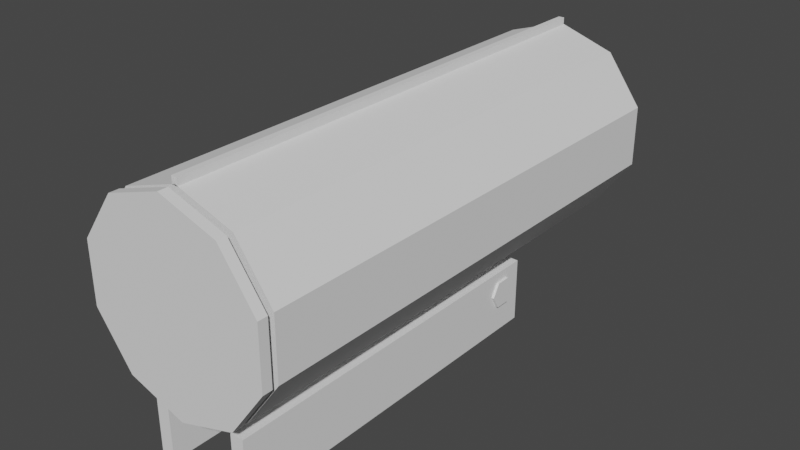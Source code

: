 # Source: untitled.blend  (saved by Blender 3.5.10; exported with 4.5.12 LTS)
import bpy
from mathutils import Matrix  # noqa: F401  (used for matrix-valued properties, if any)

bpy.ops.wm.read_factory_settings(use_empty=True)
scene = bpy.context.scene
scene.name = 'Scene'

# ---- collections
col_collection = bpy.data.collections.new('Collection'); scene.collection.children.link(col_collection)

# ---- world
world_world = bpy.data.worlds.new('World'); scene.world = world_world
world_world.use_nodes = True; world_world.node_tree.nodes.clear()
_N = world_world.node_tree.nodes; _L = world_world.node_tree.links
n0 = _N.new('ShaderNodeOutputWorld'); n0.name = 'World Output'; n0.location = (300, 300)
n1 = _N.new('ShaderNodeBackground'); n1.name = 'Background'; n1.location = (10, 300)
n1.inputs[0].default_value = (0.05088, 0.05088, 0.05088, 1.0)
_L.new(n1.outputs[0], n0.inputs[0])
n0.is_active_output = True
world_world.color = (0.05088, 0.05088, 0.05088)
world_world.use_sun_shadow = False
world_world.sun_shadow_jitter_overblur = 0.0

# ---- meshes
me_cylinder_001 = bpy.data.meshes.new('Cylinder.001')
me_cylinder_001.from_pydata([(0.0, 1.0, -1.0), (0.0, 1.0, 1.0), (0.866, 0.5, -1.0), (0.866, 0.5, 1.0), (0.866, -0.5, -1.0), (0.866, -0.5, 1.0), (0.0, -1.0, -1.0), (0.0, -1.0, 1.0), (-0.866, -0.5, -1.0), (-0.866, -0.5, 1.0), (-0.866, 0.5, -1.0), (-0.866, 0.5, 1.0), (14.35, -22.03, 0.05626), (14.82, -22.03, 0.05626), (14.35, 10.49, 0.05626), (14.82, 10.49, 0.05626), (14.35, -22.03, -0.05626), (14.82, -22.03, -0.05626), (14.35, 10.49, -0.05626), (14.82, 10.49, -0.05626), (1.588, -22.03, -7.631e-07), (1.588, -9.186, -2.663e-07), (2.814, -22.03, -1.087), (2.814, -9.186, -1.087), (6.025, -22.03, -1.758), (6.025, -9.186, -1.758), (9.993, -22.03, -1.758), (9.993, -9.186, -1.758), (13.2, -22.03, -1.087), (13.2, -9.186, -1.087), (14.43, -22.03, -4.321e-08), (14.43, -9.186, 4.536e-07), (13.2, -22.03, 1.087), (13.2, -9.186, 1.087), (9.993, -22.03, 1.758), (9.993, -9.186, 1.758), (6.025, -22.03, 1.758), (6.025, -9.186, 1.758), (2.814, -22.03, 1.087), (2.814, -9.186, 1.087), (2.814, 10.54, -1.087), (1.588, 10.54, 7.269e-07), (6.025, 10.54, -1.758), (9.993, 10.54, -1.758), (13.2, 10.54, -1.087), (14.43, 10.54, 1.447e-06), (13.2, 10.54, 1.087), (9.993, 10.54, 1.758), (6.025, 10.54, 1.758), (2.814, 10.54, 1.087), (2.814, 10.54, -1.087), (1.588, 10.54, 7.269e-07), (6.025, 10.54, -1.758), (9.993, 10.54, -1.758), (13.2, 10.54, -1.087), (14.43, 10.54, 1.447e-06), (13.2, 10.54, 1.087), (9.993, 10.54, 1.758), (6.025, 10.54, 1.758), (2.814, 10.54, 1.087), (3.161, 11.04, -1.014), (2.016, 11.04, 7.735e-07), (6.157, 11.04, -1.641), (9.861, 11.04, -1.641), (12.86, 11.04, -1.014), (14.0, 11.04, 1.445e-06), (12.86, 11.04, 1.014), (9.861, 11.04, 1.641), (6.157, 11.04, 1.641), (3.161, 11.04, 1.014), (1.588, -23.05, -8.027e-07), (1.588, -22.41, -7.78e-07), (2.814, -23.05, -1.087), (2.814, -22.41, -1.087), (6.025, -23.05, -1.758), (6.025, -22.41, -1.758), (9.993, -23.05, -1.758), (9.993, -22.41, -1.758), (13.2, -23.05, -1.087), (13.2, -22.41, -1.087), (14.43, -23.05, -8.271e-08), (14.43, -22.41, -5.807e-08), (13.2, -23.05, 1.087), (13.2, -22.41, 1.087), (9.993, -23.05, 1.758), (9.993, -22.41, 1.758), (6.025, -23.05, 1.758), (6.025, -22.41, 1.758), (2.814, -23.05, 1.087), (2.814, -22.41, 1.087), (-1.168, -2.15, 0.6908), (1.612, -2.15, 0.6908), (-1.168, 1.68, 0.6908), (1.612, 1.68, 0.6908), (-1.168, -2.15, -0.6908), (1.612, -2.15, -0.6908), (-1.168, 1.68, -0.6908), (1.612, 1.68, -0.6908)], [], [(0, 1, 3, 2), (2, 3, 5, 4), (4, 5, 7, 6), (6, 7, 9, 8), (3, 1, 11, 9, 7, 5), (8, 9, 11, 10), (10, 11, 1, 0), (0, 2, 4, 6, 8, 10), (12, 13, 15, 14), (14, 15, 19, 18), (18, 19, 17, 16), (16, 17, 13, 12), (70, 71, 73, 72), (19, 15, 13, 17), (20, 21, 23, 22), (22, 23, 25, 24), (24, 25, 27, 26), (26, 27, 29, 28), (28, 29, 31, 30), (30, 31, 33, 32), (32, 33, 35, 34), (34, 35, 37, 36), (33, 31, 45, 46), (36, 37, 39, 38), (38, 39, 21, 20), (20, 22, 24, 26, 28, 30, 32, 34, 36, 38), (45, 44, 54, 55), (31, 29, 44, 45), (29, 27, 43, 44), (23, 21, 41, 40), (27, 25, 42, 43), (25, 23, 40, 42), (21, 39, 49, 41), (39, 37, 48, 49), (37, 35, 47, 48), (35, 33, 46, 47), (52, 50, 60, 62), (42, 40, 50, 52), (49, 48, 58, 59), (46, 45, 55, 56), (43, 42, 52, 53), (41, 49, 59, 51), (47, 46, 56, 57), (44, 43, 53, 54), (40, 41, 51, 50), (48, 47, 57, 58), (60, 61, 69, 68, 67, 66, 65, 64, 63, 62), (59, 58, 68, 69), (56, 55, 65, 66), (53, 52, 62, 63), (51, 59, 69, 61), (57, 56, 66, 67), (54, 53, 63, 64), (50, 51, 61, 60), (58, 57, 67, 68), (55, 54, 64, 65), (72, 73, 75, 74), (74, 75, 77, 76), (76, 77, 79, 78), (78, 79, 81, 80), (80, 81, 83, 82), (82, 83, 85, 84), (84, 85, 87, 86), (86, 87, 89, 88), (88, 89, 71, 70), (70, 72, 74, 76, 78, 80, 82, 84, 86, 88), (90, 91, 93, 92), (92, 93, 97, 96), (96, 97, 95, 94), (94, 95, 91, 90), (92, 96, 94, 90), (97, 93, 91, 95)])
_uv = me_cylinder_001.uv_layers.new(name='UVMap')
_uv.uv.foreach_set('vector', [1.0, 0.5, 1.0, 1.0, 0.8333, 1.0, 0.8333, 0.5, 0.8333, 0.5, 0.8333, 1.0, 0.6667, 1.0, 0.6667, 0.5, 0.6667, 0.5, 0.6667, 1.0, 0.5, 1.0, 0.5, 0.5, 0.5, 0.5, 0.5, 1.0, 0.3333, 1.0, 0.3333, 0.5, 0.4578, 0.37, 0.25, 0.49, 0.04215, 0.37, 0.04215, 0.13, 0.25, 0.01, 0.4578, 0.13, 0.3333, 0.5, 0.3333, 1.0, 0.1667, 1.0, 0.1667, 0.5, 0.1667, 0.5, 0.1667, 1.0, -8.941e-08, 1.0, -8.941e-08, 0.5, 0.75, 0.49, 0.9578, 0.37, 0.9578, 0.13, 0.75, 0.01, 0.5422, 0.13, 0.5422, 0.37, 0.375, 0.0, 0.625, 0.0, 0.625, 0.25, 0.375, 0.25, 0.375, 0.25, 0.625, 0.25, 0.625, 0.5, 0.375, 0.5, 0.375, 0.5, 0.625, 0.5, 0.625, 0.75, 0.375, 0.75, 0.375, 0.75, 0.625, 0.75, 0.625, 1.0, 0.375, 1.0, 1.0, 0.5, 1.0, 1.0, 0.9, 1.0, 0.9, 0.5, 0.625, 0.5, 0.875, 0.5, 0.875, 0.75, 0.625, 0.75, 1.0, 0.5, 1.0, 1.0, 0.9, 1.0, 0.9, 0.5, 0.9, 0.5, 0.9, 1.0, 0.8, 1.0, 0.8, 0.5, 0.8, 0.5, 0.8, 1.0, 0.7, 1.0, 0.7, 0.5, 0.7, 0.5, 0.7, 1.0, 0.6, 1.0, 0.6, 0.5, 0.6, 0.5, 0.6, 1.0, 0.5, 1.0, 0.5, 0.5, 0.5, 0.5, 0.5, 1.0, 0.4, 1.0, 0.4, 0.5, 0.4, 0.5, 0.4, 1.0, 0.3, 1.0, 0.3, 0.5, 0.3, 0.5, 0.3, 1.0, 0.2, 1.0, 0.2, 0.5, 0.4, 1.0, 0.5, 1.0, 0.5, 1.0, 0.4, 1.0, 0.2, 0.5, 0.2, 1.0, 0.1, 1.0, 0.1, 0.5, 0.1, 0.5, 0.1, 1.0, -7.451e-08, 1.0, -7.451e-08, 0.5, 0.75, 0.49, 0.8911, 0.4442, 0.9783, 0.3242, 0.9783, 0.1758, 0.8911, 0.05584, 0.75, 0.01, 0.6089, 0.05584, 0.5217, 0.1758, 0.5217, 0.3242, 0.6089, 0.4442, 0.5, 1.0, 0.6, 1.0, 0.6, 1.0, 0.5, 1.0, 0.5, 1.0, 0.6, 1.0, 0.6, 1.0, 0.5, 1.0, 0.6, 1.0, 0.7, 1.0, 0.7, 1.0, 0.6, 1.0, 0.9, 1.0, 1.0, 1.0, 1.0, 1.0, 0.9, 1.0, 0.7, 1.0, 0.8, 1.0, 0.8, 1.0, 0.7, 1.0, 0.8, 1.0, 0.9, 1.0, 0.9, 1.0, 0.8, 1.0, -7.451e-08, 1.0, 0.1, 1.0, 0.1, 1.0, -7.451e-08, 1.0, 0.1, 1.0, 0.2, 1.0, 0.2, 1.0, 0.1, 1.0, 0.2, 1.0, 0.3, 1.0, 0.3, 1.0, 0.2, 1.0, 0.3, 1.0, 0.4, 1.0, 0.4, 1.0, 0.3, 1.0, 0.8, 1.0, 0.9, 1.0, 0.9, 1.0, 0.8, 1.0, 0.8, 1.0, 0.9, 1.0, 0.9, 1.0, 0.8, 1.0, 0.1, 1.0, 0.2, 1.0, 0.2, 1.0, 0.1, 1.0, 0.4, 1.0, 0.5, 1.0, 0.5, 1.0, 0.4, 1.0, 0.7, 1.0, 0.8, 1.0, 0.8, 1.0, 0.7, 1.0, -7.451e-08, 1.0, 0.1, 1.0, 0.1, 1.0, -7.451e-08, 1.0, 0.3, 1.0, 0.4, 1.0, 0.4, 1.0, 0.3, 1.0, 0.6, 1.0, 0.7, 1.0, 0.7, 1.0, 0.6, 1.0, 0.9, 1.0, 1.0, 1.0, 1.0, 1.0, 0.9, 1.0, 0.2, 1.0, 0.3, 1.0, 0.3, 1.0, 0.2, 1.0, 0.3911, 0.4442, 0.25, 0.49, 0.1089, 0.4442, 0.02175, 0.3242, 0.02175, 0.1758, 0.1089, 0.05584, 0.25, 0.01, 0.3911, 0.05584, 0.4783, 0.1758, 0.4783, 0.3242, 0.1, 1.0, 0.2, 1.0, 0.2, 1.0, 0.1, 1.0, 0.4, 1.0, 0.5, 1.0, 0.5, 1.0, 0.4, 1.0, 0.7, 1.0, 0.8, 1.0, 0.8, 1.0, 0.7, 1.0, -7.451e-08, 1.0, 0.1, 1.0, 0.1, 1.0, -7.451e-08, 1.0, 0.3, 1.0, 0.4, 1.0, 0.4, 1.0, 0.3, 1.0, 0.6, 1.0, 0.7, 1.0, 0.7, 1.0, 0.6, 1.0, 0.9, 1.0, 1.0, 1.0, 1.0, 1.0, 0.9, 1.0, 0.2, 1.0, 0.3, 1.0, 0.3, 1.0, 0.2, 1.0, 0.5, 1.0, 0.6, 1.0, 0.6, 1.0, 0.5, 1.0, 0.9, 0.5, 0.9, 1.0, 0.8, 1.0, 0.8, 0.5, 0.8, 0.5, 0.8, 1.0, 0.7, 1.0, 0.7, 0.5, 0.7, 0.5, 0.7, 1.0, 0.6, 1.0, 0.6, 0.5, 0.6, 0.5, 0.6, 1.0, 0.5, 1.0, 0.5, 0.5, 0.5, 0.5, 0.5, 1.0, 0.4, 1.0, 0.4, 0.5, 0.4, 0.5, 0.4, 1.0, 0.3, 1.0, 0.3, 0.5, 0.3, 0.5, 0.3, 1.0, 0.2, 1.0, 0.2, 0.5, 0.2, 0.5, 0.2, 1.0, 0.1, 1.0, 0.1, 0.5, 0.1, 0.5, 0.1, 1.0, -7.451e-08, 1.0, -7.451e-08, 0.5, 0.75, 0.49, 0.8911, 0.4442, 0.9783, 0.3242, 0.9783, 0.1758, 0.8911, 0.05584, 0.75, 0.01, 0.6089, 0.05584, 0.5217, 0.1758, 0.5217, 0.3242, 0.6089, 0.4442, 0.375, 0.0, 0.625, 0.0, 0.625, 0.25, 0.375, 0.25, 0.375, 0.25, 0.625, 0.25, 0.625, 0.5, 0.375, 0.5, 0.375, 0.5, 0.625, 0.5, 0.625, 0.75, 0.375, 0.75, 0.375, 0.75, 0.625, 0.75, 0.625, 1.0, 0.375, 1.0, 0.125, 0.5, 0.375, 0.5, 0.375, 0.75, 0.125, 0.75, 0.625, 0.5, 0.875, 0.5, 0.875, 0.75, 0.625, 0.75])
me_cylinder_001.update()
me_cube_003 = bpy.data.meshes.new('Cube.003')
me_cube_003.from_pydata([(-1.433, -1.004, -1.672), (-1.433, -1.004, -1.008), (-1.433, 2.7, -1.672), (-1.433, 2.7, -1.008), (-1.053, -1.004, -1.672), (-1.053, -1.004, -1.008), (-1.053, 2.7, -1.672), (-1.053, 2.7, -1.008)], [], [(0, 1, 3, 2), (2, 3, 7, 6), (6, 7, 5, 4), (4, 5, 1, 0), (2, 6, 4, 0), (7, 3, 1, 5)])
_uv = me_cube_003.uv_layers.new(name='UVMap')
_uv.uv.foreach_set('vector', [0.375, 0.0, 0.625, 0.0, 0.625, 0.25, 0.375, 0.25, 0.375, 0.25, 0.625, 0.25, 0.625, 0.5, 0.375, 0.5, 0.375, 0.5, 0.625, 0.5, 0.625, 0.75, 0.375, 0.75, 0.375, 0.75, 0.625, 0.75, 0.625, 1.0, 0.375, 1.0, 0.125, 0.5, 0.375, 0.5, 0.375, 0.75, 0.125, 0.75, 0.625, 0.5, 0.875, 0.5, 0.875, 0.75, 0.625, 0.75])
me_cube_003.update()
me_cube_004 = bpy.data.meshes.new('Cube.004')
me_cube_004.from_pydata([(-0.19, -0.19, -0.03026), (-0.19, -0.19, 0.09511), (-0.19, 0.1053, -0.03026), (-0.19, 0.1053, 0.09511), (0.19, -0.19, -0.03026), (0.19, -0.19, 0.09511), (0.19, 0.1053, -0.03026), (0.19, 0.1053, 0.09511)], [], [(0, 1, 3, 2), (2, 3, 7, 6), (6, 7, 5, 4), (4, 5, 1, 0), (2, 6, 4, 0), (7, 3, 1, 5)])
_uv = me_cube_004.uv_layers.new(name='UVMap')
_uv.uv.foreach_set('vector', [0.375, 0.0, 0.625, 0.0, 0.625, 0.25, 0.375, 0.25, 0.375, 0.25, 0.625, 0.25, 0.625, 0.5, 0.375, 0.5, 0.375, 0.5, 0.625, 0.5, 0.625, 0.75, 0.375, 0.75, 0.375, 0.75, 0.625, 0.75, 0.625, 1.0, 0.375, 1.0, 0.125, 0.5, 0.375, 0.5, 0.375, 0.75, 0.125, 0.75, 0.625, 0.5, 0.875, 0.5, 0.875, 0.75, 0.625, 0.75])
me_cube_004.update()

# ---- objects
ob_cylinder = bpy.data.objects.new('Cylinder', me_cylinder_001)
ob_cube_002 = bpy.data.objects.new('Cube.002', me_cube_003)
ob_cube_003 = bpy.data.objects.new('Cube.003', me_cube_004)

# ---- transforms, parenting, visibility, modifiers, constraints
ob_cylinder.location = (1.464e-17, 2.431, -1.247)
ob_cylinder.rotation_euler = (-1.344e-07, -1.571, 0.0)
ob_cylinder.scale = (0.1557, 0.1557, 0.5409)
ob_cube_002.location = (0.0, 0.0, 0.0)
ob_cube_002.scale = (0.3594, 1.0, 1.0)
_m = ob_cube_002.modifiers.new('Mirror', 'MIRROR')
ob_cube_003.location = (3.235e-16, 2.487, -1.618)
ob_cube_003.scale = (1.989, 1.973, 1.973)

# ---- collection membership
col_collection.objects.link(ob_cylinder)
col_collection.objects.link(ob_cube_002)
col_collection.objects.link(ob_cube_003)

# ---- scene / render settings (as saved in the file)
scene.frame_start = 1; scene.frame_end = 250; scene.frame_set(1)
scene.render.engine = 'BLENDER_EEVEE_NEXT'
scene.cycles.sampling_pattern = 'TABULATED_SOBOL'
scene.view_settings.view_transform = 'Filmic'
bpy.context.view_layer.update()

# ---- added for rendering (the .blend has no active camera and no usable light): camera, sun
cam_auto = bpy.data.cameras.new('AutoCamera')
cam_auto.lens = 50.0
cam_auto.sensor_width = 36.0
cam_auto.clip_end = 1000.0
ob_auto_camera = bpy.data.objects.new('AutoCamera', cam_auto)
scene.collection.objects.link(ob_auto_camera)
ob_auto_camera.location = (5.80052, -5.46504, 4.33193)
ob_auto_camera.rotation_euler = (1.09748, -7.21219e-08, 0.694738)
scene.camera = ob_auto_camera
light_auto_sun = bpy.data.lights.new('AutoSun', 'SUN')
light_auto_sun.energy = 3.0
light_auto_sun.angle = 0.0523599
ob_auto_sun = bpy.data.objects.new('AutoSun', light_auto_sun)
scene.collection.objects.link(ob_auto_sun)
ob_auto_sun.rotation_euler = (0.872665, 0.174533, 0.523599)
bpy.context.view_layer.update()
